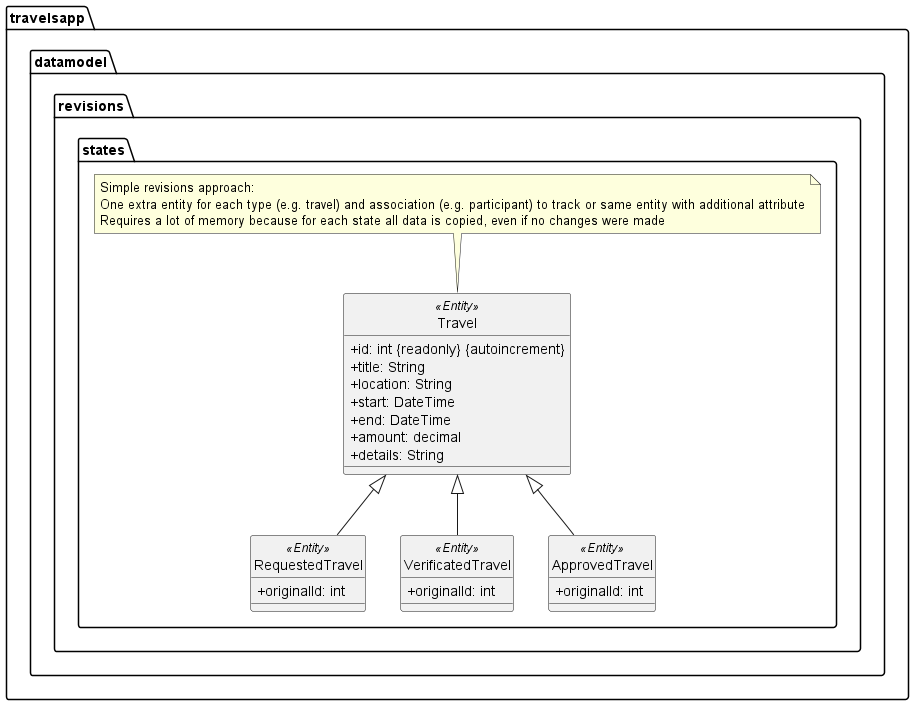

The diagram above was rendered by PlantUML. Its source (embedded in the PNG):
@startuml travelsapp.datamodel.revisions.states
skinparam classAttributeIconSize 0
hide circle

namespace travelsapp.datamodel.revisions.states {
    class Travel <<Entity>> {
         +id: int {readonly} {autoincrement}
        +title: String
        +location: String
        +start: DateTime
        +end: DateTime
        +amount: decimal
        +details: String
    }

    note top of Travel
        Simple revisions approach:
        One extra entity for each type (e.g. travel) and association (e.g. participant) to track or same entity with additional attribute
        Requires a lot of memory because for each state all data is copied, even if no changes were made
    end note

    class RequestedTravel <<Entity>> {
        +originalId: int
    }

    class VerificatedTravel <<Entity>> {
        +originalId: int
    }

    class ApprovedTravel <<Entity>> {
        +originalId: int
    }

    Travel <|-- RequestedTravel
    Travel <|-- VerificatedTravel
    Travel <|-- ApprovedTravel
}

@enduml